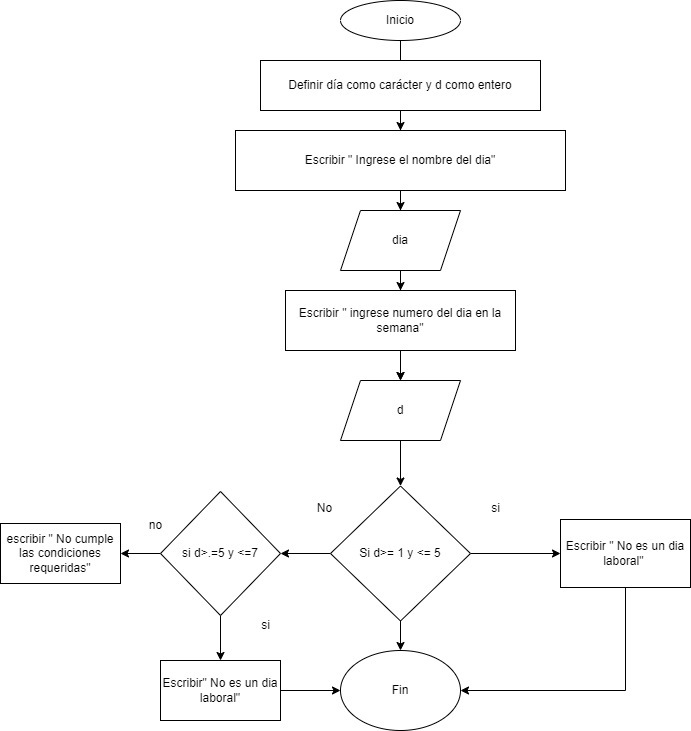

The diagram above was exported from draw.io. Its source (the exported page's mxGraphModel, read from the mxfile embedded in the PNG):
<mxGraphModel dx="1050" dy="523" grid="1" gridSize="10" guides="1" tooltips="1" connect="1" arrows="1" fold="1" page="1" pageScale="1" pageWidth="827" pageHeight="1169" math="0" shadow="0">
  <root>
    <mxCell id="0" />
    <mxCell id="1" parent="0" />
    <mxCell id="YVKku_Gnq1wc1H-dQ9HY-32" value="" style="edgeStyle=orthogonalEdgeStyle;rounded=0;orthogonalLoop=1;jettySize=auto;html=1;" edge="1" parent="1" source="YVKku_Gnq1wc1H-dQ9HY-1" target="YVKku_Gnq1wc1H-dQ9HY-3">
      <mxGeometry relative="1" as="geometry" />
    </mxCell>
    <mxCell id="YVKku_Gnq1wc1H-dQ9HY-1" value="Inicio" style="ellipse;whiteSpace=wrap;html=1;" vertex="1" parent="1">
      <mxGeometry x="340" y="10" width="120" height="40" as="geometry" />
    </mxCell>
    <mxCell id="YVKku_Gnq1wc1H-dQ9HY-31" value="" style="edgeStyle=orthogonalEdgeStyle;rounded=0;orthogonalLoop=1;jettySize=auto;html=1;" edge="1" parent="1" source="YVKku_Gnq1wc1H-dQ9HY-2" target="YVKku_Gnq1wc1H-dQ9HY-4">
      <mxGeometry relative="1" as="geometry" />
    </mxCell>
    <mxCell id="YVKku_Gnq1wc1H-dQ9HY-2" value="Definir día como carácter y d como entero" style="rounded=0;whiteSpace=wrap;html=1;" vertex="1" parent="1">
      <mxGeometry x="260" y="70" width="280" height="50" as="geometry" />
    </mxCell>
    <mxCell id="YVKku_Gnq1wc1H-dQ9HY-30" value="" style="edgeStyle=orthogonalEdgeStyle;rounded=0;orthogonalLoop=1;jettySize=auto;html=1;" edge="1" parent="1" source="YVKku_Gnq1wc1H-dQ9HY-3" target="YVKku_Gnq1wc1H-dQ9HY-5">
      <mxGeometry relative="1" as="geometry" />
    </mxCell>
    <mxCell id="YVKku_Gnq1wc1H-dQ9HY-3" value="Escribir &quot; Ingrese el nombre del dia&quot;" style="rounded=0;whiteSpace=wrap;html=1;" vertex="1" parent="1">
      <mxGeometry x="235" y="140" width="330" height="60" as="geometry" />
    </mxCell>
    <mxCell id="YVKku_Gnq1wc1H-dQ9HY-29" value="" style="edgeStyle=orthogonalEdgeStyle;rounded=0;orthogonalLoop=1;jettySize=auto;html=1;" edge="1" parent="1" source="YVKku_Gnq1wc1H-dQ9HY-4" target="YVKku_Gnq1wc1H-dQ9HY-6">
      <mxGeometry relative="1" as="geometry" />
    </mxCell>
    <mxCell id="YVKku_Gnq1wc1H-dQ9HY-4" value="dia" style="shape=parallelogram;perimeter=parallelogramPerimeter;whiteSpace=wrap;html=1;fixedSize=1;" vertex="1" parent="1">
      <mxGeometry x="340" y="220" width="120" height="60" as="geometry" />
    </mxCell>
    <mxCell id="YVKku_Gnq1wc1H-dQ9HY-28" value="" style="edgeStyle=orthogonalEdgeStyle;rounded=0;orthogonalLoop=1;jettySize=auto;html=1;" edge="1" parent="1" source="YVKku_Gnq1wc1H-dQ9HY-5" target="YVKku_Gnq1wc1H-dQ9HY-6">
      <mxGeometry relative="1" as="geometry" />
    </mxCell>
    <mxCell id="YVKku_Gnq1wc1H-dQ9HY-5" value="Escribir &quot; ingrese numero del dia en la semana&quot;" style="rounded=0;whiteSpace=wrap;html=1;" vertex="1" parent="1">
      <mxGeometry x="285" y="300" width="230" height="60" as="geometry" />
    </mxCell>
    <mxCell id="YVKku_Gnq1wc1H-dQ9HY-27" value="" style="edgeStyle=orthogonalEdgeStyle;rounded=0;orthogonalLoop=1;jettySize=auto;html=1;" edge="1" parent="1" source="YVKku_Gnq1wc1H-dQ9HY-6" target="YVKku_Gnq1wc1H-dQ9HY-8">
      <mxGeometry relative="1" as="geometry" />
    </mxCell>
    <mxCell id="YVKku_Gnq1wc1H-dQ9HY-6" value="d" style="shape=parallelogram;perimeter=parallelogramPerimeter;whiteSpace=wrap;html=1;fixedSize=1;" vertex="1" parent="1">
      <mxGeometry x="340" y="390" width="120" height="60" as="geometry" />
    </mxCell>
    <mxCell id="YVKku_Gnq1wc1H-dQ9HY-23" value="" style="edgeStyle=orthogonalEdgeStyle;rounded=0;orthogonalLoop=1;jettySize=auto;html=1;" edge="1" parent="1" source="YVKku_Gnq1wc1H-dQ9HY-8" target="YVKku_Gnq1wc1H-dQ9HY-21">
      <mxGeometry relative="1" as="geometry" />
    </mxCell>
    <mxCell id="YVKku_Gnq1wc1H-dQ9HY-25" value="" style="edgeStyle=orthogonalEdgeStyle;rounded=0;orthogonalLoop=1;jettySize=auto;html=1;" edge="1" parent="1" source="YVKku_Gnq1wc1H-dQ9HY-8" target="YVKku_Gnq1wc1H-dQ9HY-14">
      <mxGeometry relative="1" as="geometry" />
    </mxCell>
    <mxCell id="YVKku_Gnq1wc1H-dQ9HY-26" value="" style="edgeStyle=orthogonalEdgeStyle;rounded=0;orthogonalLoop=1;jettySize=auto;html=1;" edge="1" parent="1" source="YVKku_Gnq1wc1H-dQ9HY-8" target="YVKku_Gnq1wc1H-dQ9HY-9">
      <mxGeometry relative="1" as="geometry" />
    </mxCell>
    <mxCell id="YVKku_Gnq1wc1H-dQ9HY-8" value="Si d&amp;gt;= 1 y &amp;lt;= 5" style="rhombus;whiteSpace=wrap;html=1;" vertex="1" parent="1">
      <mxGeometry x="330" y="495.5" width="140" height="135" as="geometry" />
    </mxCell>
    <mxCell id="YVKku_Gnq1wc1H-dQ9HY-24" style="edgeStyle=orthogonalEdgeStyle;rounded=0;orthogonalLoop=1;jettySize=auto;html=1;" edge="1" parent="1" source="YVKku_Gnq1wc1H-dQ9HY-9" target="YVKku_Gnq1wc1H-dQ9HY-21">
      <mxGeometry relative="1" as="geometry">
        <Array as="points">
          <mxPoint x="625" y="700" />
        </Array>
      </mxGeometry>
    </mxCell>
    <mxCell id="YVKku_Gnq1wc1H-dQ9HY-9" value="Escribir &quot; No es un dia laboral&quot;&amp;nbsp;" style="rounded=0;whiteSpace=wrap;html=1;" vertex="1" parent="1">
      <mxGeometry x="560" y="529" width="130" height="68" as="geometry" />
    </mxCell>
    <mxCell id="YVKku_Gnq1wc1H-dQ9HY-10" value="si" style="text;html=1;align=center;verticalAlign=middle;resizable=0;points=[];autosize=1;strokeColor=none;fillColor=none;" vertex="1" parent="1">
      <mxGeometry x="480" y="503" width="30" height="30" as="geometry" />
    </mxCell>
    <mxCell id="YVKku_Gnq1wc1H-dQ9HY-12" value="No" style="text;html=1;align=center;verticalAlign=middle;resizable=0;points=[];autosize=1;strokeColor=none;fillColor=none;" vertex="1" parent="1">
      <mxGeometry x="304" y="503" width="40" height="30" as="geometry" />
    </mxCell>
    <mxCell id="YVKku_Gnq1wc1H-dQ9HY-19" value="" style="edgeStyle=orthogonalEdgeStyle;rounded=0;orthogonalLoop=1;jettySize=auto;html=1;" edge="1" parent="1" source="YVKku_Gnq1wc1H-dQ9HY-14" target="YVKku_Gnq1wc1H-dQ9HY-15">
      <mxGeometry relative="1" as="geometry" />
    </mxCell>
    <mxCell id="YVKku_Gnq1wc1H-dQ9HY-20" value="" style="edgeStyle=orthogonalEdgeStyle;rounded=0;orthogonalLoop=1;jettySize=auto;html=1;" edge="1" parent="1" source="YVKku_Gnq1wc1H-dQ9HY-14" target="YVKku_Gnq1wc1H-dQ9HY-16">
      <mxGeometry relative="1" as="geometry" />
    </mxCell>
    <mxCell id="YVKku_Gnq1wc1H-dQ9HY-14" value="si d&amp;gt;.=5 y &amp;lt;=7" style="rhombus;whiteSpace=wrap;html=1;" vertex="1" parent="1">
      <mxGeometry x="160" y="501" width="120" height="124" as="geometry" />
    </mxCell>
    <mxCell id="YVKku_Gnq1wc1H-dQ9HY-15" value="escribir &quot; No cumple las condiciones requeridas&quot;" style="rounded=0;whiteSpace=wrap;html=1;" vertex="1" parent="1">
      <mxGeometry y="533" width="120" height="60" as="geometry" />
    </mxCell>
    <mxCell id="YVKku_Gnq1wc1H-dQ9HY-22" value="" style="edgeStyle=orthogonalEdgeStyle;rounded=0;orthogonalLoop=1;jettySize=auto;html=1;" edge="1" parent="1" source="YVKku_Gnq1wc1H-dQ9HY-16" target="YVKku_Gnq1wc1H-dQ9HY-21">
      <mxGeometry relative="1" as="geometry" />
    </mxCell>
    <mxCell id="YVKku_Gnq1wc1H-dQ9HY-16" value="Escribir&quot; No es un dia laboral&quot;" style="rounded=0;whiteSpace=wrap;html=1;" vertex="1" parent="1">
      <mxGeometry x="160" y="670" width="120" height="60" as="geometry" />
    </mxCell>
    <mxCell id="YVKku_Gnq1wc1H-dQ9HY-17" value="si" style="text;html=1;align=center;verticalAlign=middle;resizable=0;points=[];autosize=1;strokeColor=none;fillColor=none;" vertex="1" parent="1">
      <mxGeometry x="250" y="620" width="30" height="30" as="geometry" />
    </mxCell>
    <mxCell id="YVKku_Gnq1wc1H-dQ9HY-18" value="no" style="text;html=1;align=center;verticalAlign=middle;resizable=0;points=[];autosize=1;strokeColor=none;fillColor=none;" vertex="1" parent="1">
      <mxGeometry x="135" y="520" width="40" height="30" as="geometry" />
    </mxCell>
    <mxCell id="YVKku_Gnq1wc1H-dQ9HY-21" value="Fin" style="ellipse;whiteSpace=wrap;html=1;" vertex="1" parent="1">
      <mxGeometry x="340" y="660" width="120" height="80" as="geometry" />
    </mxCell>
  </root>
</mxGraphModel>